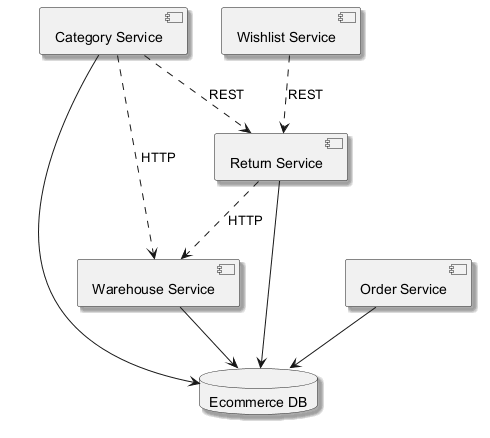

The diagram above was rendered by PlantUML. Its source (embedded in the PNG):
@startuml
skinparam backgroundColor #FFFFFF
skinparam classBackgroundColor #E8F4FA
skinparam classBorderColor #2C7DA0
skinparam shadowing true
component "Return Service" as C_ReturnService
component "Category Service" as C_CategoryService
component "Wishlist Service" as C_WishlistService
component "Warehouse Service" as C_WarehouseService
component "Order Service" as C_OrderService
database "Ecommerce DB" as DB_ecommerce
C_ReturnService --> DB_ecommerce
C_CategoryService --> DB_ecommerce
C_WarehouseService --> DB_ecommerce
C_OrderService --> DB_ecommerce
C_CategoryService ..> C_WarehouseService : HTTP
C_WishlistService ..> C_ReturnService : REST
C_CategoryService ..> C_ReturnService : REST
C_ReturnService ..> C_WarehouseService : HTTP
@enduml